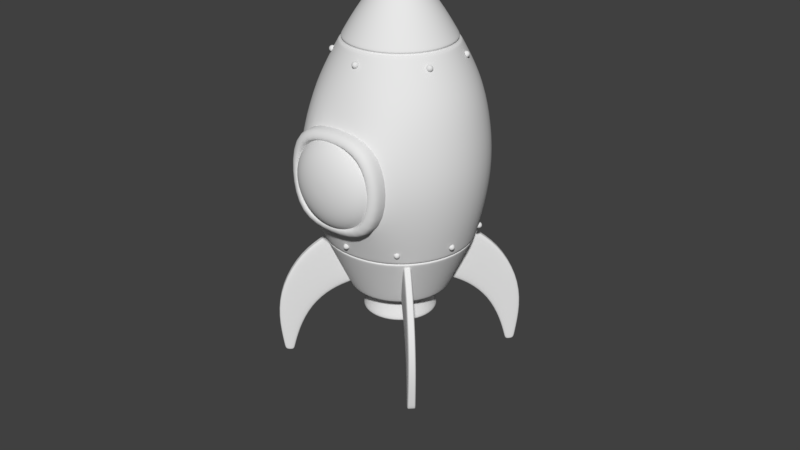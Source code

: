 # Source: rocket.blend  (saved by Blender 2.79.0; exported with 4.5.12 LTS)
import bpy
from mathutils import Matrix  # noqa: F401  (used for matrix-valued properties, if any)

bpy.ops.wm.read_factory_settings(use_empty=True)
scene = bpy.context.scene
scene.name = 'Scene'

# ---- collections
col_collection_1 = bpy.data.collections.new('Collection 1'); scene.collection.children.link(col_collection_1)
col_collection_2 = bpy.data.collections.new('Collection 2'); scene.collection.children.link(col_collection_2)
col_collection_2.hide_render = True
col_collection_2.hide_viewport = True

# ---- world
world_world = bpy.data.worlds.new('World'); scene.world = world_world
world_world.color = (0.05088, 0.05088, 0.05088)
world_world.use_sun_shadow = False
world_world.sun_shadow_jitter_overblur = 0.0
world_world.cycles.sampling_method = 'MANUAL'

# ---- meshes
me_sphere_002 = bpy.data.meshes.new('Sphere.002')
me_sphere_002.from_pydata([(4.768e-07, 0.0889, -0.1433), (4.768e-07, -0.016, -0.2482), (4.768e-07, -0.08512, -0.2768), (4.768e-07, -0.1593, -0.2866), (0.03709, 0.1175, -0.06424), (0.07165, 0.0889, -0.1241), (0.1013, 0.04336, -0.1755), (0.1241, -0.016, -0.2149), (0.1384, -0.08512, -0.2397), (0.1433, -0.1593, -0.2482), (0.06424, 0.1175, -0.03709), (0.1241, 0.0889, -0.07165), (0.1755, 0.04336, -0.1013), (0.2149, -0.016, -0.1241), (0.2397, -0.08512, -0.1384), (0.2482, -0.1593, -0.1433), (0.07418, 0.1175, -1.192e-07), (0.1433, 0.0889, -1.192e-07), (0.2026, 0.04336, -1.192e-07), (0.2482, -0.016, -1.192e-07), (0.2768, -0.08512, -1.192e-07), (0.2866, -0.1593, -1.192e-07), (0.06424, 0.1175, 0.03709), (0.1241, 0.0889, 0.07165), (0.1755, 0.04336, 0.1013), (0.2149, -0.016, 0.1241), (0.2397, -0.08512, 0.1384), (0.2482, -0.1593, 0.1433), (0.03709, 0.1175, 0.06424), (0.07165, 0.0889, 0.1241), (0.1013, 0.04336, 0.1755), (0.1241, -0.016, 0.2149), (0.1384, -0.08512, 0.2397), (0.1433, -0.1593, 0.2482), (4.768e-07, 0.1175, 0.07417), (4.768e-07, 0.0889, 0.1433), (4.768e-07, 0.04336, 0.2026), (4.768e-07, -0.016, 0.2482), (4.768e-07, -0.08512, 0.2768), (4.768e-07, -0.1593, 0.2866), (-0.03709, 0.1175, 0.06424), (-0.07165, 0.0889, 0.1241), (-0.1013, 0.04336, 0.1755), (-0.1241, -0.016, 0.2149), (-0.1384, -0.08512, 0.2397), (-0.1433, -0.1593, 0.2482), (-0.06424, 0.1175, 0.03709), (-0.1241, 0.0889, 0.07165), (-0.1755, 0.04336, 0.1013), (-0.2149, -0.016, 0.1241), (-0.2397, -0.08512, 0.1384), (-0.2482, -0.1593, 0.1433), (-0.07417, 0.1175, -1.192e-07), (-0.1433, 0.0889, -1.192e-07), (-0.2026, 0.04336, -1.192e-07), (-0.2482, -0.016, -1.192e-07), (-0.2768, -0.08512, -1.192e-07), (-0.2866, -0.1593, -1.788e-07), (-0.06424, 0.1175, -0.03709), (-0.1241, 0.0889, -0.07165), (-0.1755, 0.04336, -0.1013), (-0.2149, -0.016, -0.1241), (-0.2397, -0.08512, -0.1384), (-0.2482, -0.1593, -0.1433), (-0.03709, 0.1175, -0.06424), (-0.07165, 0.0889, -0.1241), (-0.1013, 0.04336, -0.1755), (-0.1241, -0.016, -0.2149), (-0.1384, -0.08512, -0.2397), (-0.1433, -0.1593, -0.2482), (4.768e-07, 0.1273, 0.0), (4.768e-07, 0.1175, -0.07417), (4.768e-07, 0.04336, -0.2026)], [], [(1, 72, 6, 7), (71, 70, 4), (2, 1, 7, 8), (0, 71, 4, 5), (3, 2, 8, 9), (72, 0, 5, 6), (9, 8, 14, 15), (6, 5, 11, 12), (7, 6, 12, 13), (4, 70, 10), (8, 7, 13, 14), (5, 4, 10, 11), (10, 70, 16), (14, 13, 19, 20), (11, 10, 16, 17), (15, 14, 20, 21), (12, 11, 17, 18), (13, 12, 18, 19), (19, 18, 24, 25), (16, 70, 22), (20, 19, 25, 26), (17, 16, 22, 23), (21, 20, 26, 27), (18, 17, 23, 24), (23, 22, 28, 29), (27, 26, 32, 33), (24, 23, 29, 30), (25, 24, 30, 31), (22, 70, 28), (26, 25, 31, 32), (28, 70, 34), (32, 31, 37, 38), (29, 28, 34, 35), (33, 32, 38, 39), (30, 29, 35, 36), (31, 30, 36, 37), (36, 35, 41, 42), (37, 36, 42, 43), (34, 70, 40), (38, 37, 43, 44), (35, 34, 40, 41), (39, 38, 44, 45), (41, 40, 46, 47), (45, 44, 50, 51), (42, 41, 47, 48), (43, 42, 48, 49), (40, 70, 46), (44, 43, 49, 50), (49, 48, 54, 55), (46, 70, 52), (50, 49, 55, 56), (47, 46, 52, 53), (51, 50, 56, 57), (48, 47, 53, 54), (54, 53, 59, 60), (55, 54, 60, 61), (52, 70, 58), (56, 55, 61, 62), (53, 52, 58, 59), (57, 56, 62, 63), (62, 61, 67, 68), (59, 58, 64, 65), (63, 62, 68, 69), (60, 59, 65, 66), (61, 60, 66, 67), (58, 70, 64), (67, 66, 72, 1), (64, 70, 71), (68, 67, 1, 2), (65, 64, 71, 0), (69, 68, 2, 3), (66, 65, 0, 72)])
me_sphere_002.polygons.foreach_set('use_smooth', [True] * 72)
me_sphere_002.use_remesh_preserve_volume = False
me_sphere_002.use_remesh_preserve_attributes = False
me_sphere_002.use_mirror_vertex_groups = False
me_sphere_002.update()
me_sphere_001 = bpy.data.meshes.new('Sphere.001')
me_sphere_001.from_pydata([(4.768e-07, 0.0889, -0.1433), (4.768e-07, -0.016, -0.2482), (4.768e-07, -0.08512, -0.2768), (4.768e-07, -0.1593, -0.2866), (0.03709, 0.1175, -0.06424), (0.07165, 0.0889, -0.1241), (0.1013, 0.04336, -0.1755), (0.1241, -0.016, -0.2149), (0.1384, -0.08512, -0.2397), (0.1433, -0.1593, -0.2482), (0.06424, 0.1175, -0.03709), (0.1241, 0.0889, -0.07165), (0.1755, 0.04336, -0.1013), (0.2149, -0.016, -0.1241), (0.2397, -0.08512, -0.1384), (0.2482, -0.1593, -0.1433), (0.07418, 0.1175, -1.192e-07), (0.1433, 0.0889, -1.192e-07), (0.2026, 0.04336, -1.192e-07), (0.2482, -0.016, -1.192e-07), (0.2768, -0.08512, -1.192e-07), (0.2866, -0.1593, -1.192e-07), (0.06424, 0.1175, 0.03709), (0.1241, 0.0889, 0.07165), (0.1755, 0.04336, 0.1013), (0.2149, -0.016, 0.1241), (0.2397, -0.08512, 0.1384), (0.2482, -0.1593, 0.1433), (0.03709, 0.1175, 0.06424), (0.07165, 0.0889, 0.1241), (0.1013, 0.04336, 0.1755), (0.1241, -0.016, 0.2149), (0.1384, -0.08512, 0.2397), (0.1433, -0.1593, 0.2482), (4.768e-07, 0.1175, 0.07417), (4.768e-07, 0.0889, 0.1433), (4.768e-07, 0.04336, 0.2026), (4.768e-07, -0.016, 0.2482), (4.768e-07, -0.08512, 0.2768), (4.768e-07, -0.1593, 0.2866), (-0.03709, 0.1175, 0.06424), (-0.07165, 0.0889, 0.1241), (-0.1013, 0.04336, 0.1755), (-0.1241, -0.016, 0.2149), (-0.1384, -0.08512, 0.2397), (-0.1433, -0.1593, 0.2482), (-0.06424, 0.1175, 0.03709), (-0.1241, 0.0889, 0.07165), (-0.1755, 0.04336, 0.1013), (-0.2149, -0.016, 0.1241), (-0.2397, -0.08512, 0.1384), (-0.2482, -0.1593, 0.1433), (-0.07417, 0.1175, -1.192e-07), (-0.1433, 0.0889, -1.192e-07), (-0.2026, 0.04336, -1.192e-07), (-0.2482, -0.016, -1.192e-07), (-0.2768, -0.08512, -1.192e-07), (-0.2866, -0.1593, -1.788e-07), (-0.06424, 0.1175, -0.03709), (-0.1241, 0.0889, -0.07165), (-0.1755, 0.04336, -0.1013), (-0.2149, -0.016, -0.1241), (-0.2397, -0.08512, -0.1384), (-0.2482, -0.1593, -0.1433), (-0.03709, 0.1175, -0.06424), (-0.07165, 0.0889, -0.1241), (-0.1013, 0.04336, -0.1755), (-0.1241, -0.016, -0.2149), (-0.1384, -0.08512, -0.2397), (-0.1433, -0.1593, -0.2482), (4.768e-07, 0.1273, 0.0), (4.768e-07, 0.1175, -0.07417), (4.768e-07, 0.04336, -0.2026)], [], [(1, 72, 6, 7), (71, 70, 4), (2, 1, 7, 8), (0, 71, 4, 5), (3, 2, 8, 9), (72, 0, 5, 6), (9, 8, 14, 15), (6, 5, 11, 12), (7, 6, 12, 13), (4, 70, 10), (8, 7, 13, 14), (5, 4, 10, 11), (10, 70, 16), (14, 13, 19, 20), (11, 10, 16, 17), (15, 14, 20, 21), (12, 11, 17, 18), (13, 12, 18, 19), (19, 18, 24, 25), (16, 70, 22), (20, 19, 25, 26), (17, 16, 22, 23), (21, 20, 26, 27), (18, 17, 23, 24), (23, 22, 28, 29), (27, 26, 32, 33), (24, 23, 29, 30), (25, 24, 30, 31), (22, 70, 28), (26, 25, 31, 32), (28, 70, 34), (32, 31, 37, 38), (29, 28, 34, 35), (33, 32, 38, 39), (30, 29, 35, 36), (31, 30, 36, 37), (36, 35, 41, 42), (37, 36, 42, 43), (34, 70, 40), (38, 37, 43, 44), (35, 34, 40, 41), (39, 38, 44, 45), (41, 40, 46, 47), (45, 44, 50, 51), (42, 41, 47, 48), (43, 42, 48, 49), (40, 70, 46), (44, 43, 49, 50), (49, 48, 54, 55), (46, 70, 52), (50, 49, 55, 56), (47, 46, 52, 53), (51, 50, 56, 57), (48, 47, 53, 54), (54, 53, 59, 60), (55, 54, 60, 61), (52, 70, 58), (56, 55, 61, 62), (53, 52, 58, 59), (57, 56, 62, 63), (62, 61, 67, 68), (59, 58, 64, 65), (63, 62, 68, 69), (60, 59, 65, 66), (61, 60, 66, 67), (58, 70, 64), (67, 66, 72, 1), (64, 70, 71), (68, 67, 1, 2), (65, 64, 71, 0), (69, 68, 2, 3), (66, 65, 0, 72)])
me_sphere_001.polygons.foreach_set('use_smooth', [True] * 72)
me_sphere_001.use_remesh_preserve_volume = False
me_sphere_001.use_remesh_preserve_attributes = False
me_sphere_001.use_mirror_vertex_groups = False
me_sphere_001.update()
me_plane_001 = bpy.data.meshes.new('Plane.001')
me_plane_001.from_pydata([(0.8209, 0.07191, -2.308), (1.907, 0.07191, -3.67), (1.21, 0.07191, -1.392), (2.055, 0.07191, -3.665), (1.195, 0.07191, -2.453), (1.564, 0.07191, -2.773), (1.794, 0.07191, -3.237), (2.158, 0.07191, -2.967), (2.064, 0.07191, -2.345), (1.704, 0.07191, -1.737), (1.21, -0.07098, -1.392), (0.8209, -0.07098, -2.308), (1.794, -0.07098, -3.237), (1.907, -0.07098, -3.67), (2.055, -0.07098, -3.665), (1.704, -0.07098, -1.737), (1.195, -0.07098, -2.453), (1.564, -0.07098, -2.773), (2.158, -0.07098, -2.967), (2.064, -0.07098, -2.345), (1.247, 0.07191, -1.417), (0.8487, 0.07191, -2.319), (1.247, -0.07098, -1.417), (0.8487, -0.07098, -2.319), (1.897, 0.07191, -3.634), (2.064, 0.07191, -3.582), (1.897, -0.07098, -3.634), (2.064, -0.07098, -3.582), (2.158, 0.0404, -2.967), (2.158, -0.03947, -2.967), (2.055, -0.03947, -3.665), (2.055, 0.0404, -3.665), (1.195, 0.0404, -2.453), (1.195, -0.03947, -2.453), (0.8209, -0.03947, -2.308), (0.8209, 0.0404, -2.308), (1.907, 0.0404, -3.67), (1.907, -0.03947, -3.67), (1.794, -0.03947, -3.237), (1.794, 0.0404, -3.237), (2.064, 0.0404, -2.345), (2.064, -0.03947, -2.345), (1.564, 0.0404, -2.773), (1.564, -0.03947, -2.773), (1.704, 0.0404, -1.737), (1.704, -0.03947, -1.737), (1.21, 0.0404, -1.392), (1.21, -0.03947, -1.392), (1.247, 0.0404, -1.417), (1.247, -0.03947, -1.417), (0.8487, 0.0404, -2.319), (0.8487, -0.03947, -2.319), (1.897, 0.0404, -3.634), (1.897, -0.03947, -3.634), (2.064, 0.0404, -3.582), (2.064, -0.03947, -3.582)], [], [(24, 25, 3, 1), (21, 20, 9, 4), (4, 9, 8, 5), (5, 8, 7, 6), (26, 13, 14, 27), (23, 16, 15, 22), (16, 17, 19, 15), (17, 12, 18, 19), (55, 29, 18, 27), (51, 33, 16, 23), (53, 37, 13, 26), (29, 41, 19, 18), (33, 43, 17, 16), (37, 30, 14, 13), (41, 45, 15, 19), (43, 38, 12, 17), (49, 47, 10, 22), (47, 34, 11, 10), (45, 49, 22, 15), (34, 51, 23, 11), (11, 23, 22, 10), (0, 2, 20, 21), (38, 53, 26, 12), (30, 55, 27, 14), (12, 26, 27, 18), (6, 7, 25, 24), (3, 25, 54, 31), (31, 54, 55, 30), (6, 24, 52, 39), (39, 52, 53, 38), (0, 21, 50, 35), (35, 50, 51, 34), (9, 20, 48, 44), (44, 48, 49, 45), (2, 0, 35, 46), (46, 35, 34, 47), (20, 2, 46, 48), (48, 46, 47, 49), (5, 6, 39, 42), (42, 39, 38, 43), (8, 9, 44, 40), (40, 44, 45, 41), (1, 3, 31, 36), (36, 31, 30, 37), (4, 5, 42, 32), (32, 42, 43, 33), (7, 8, 40, 28), (28, 40, 41, 29), (24, 1, 36, 52), (52, 36, 37, 53), (21, 4, 32, 50), (50, 32, 33, 51), (25, 7, 28, 54), (54, 28, 29, 55)])
me_plane_001.polygons.foreach_set('use_smooth', [True] * 54)
me_plane_001.use_remesh_preserve_volume = False
me_plane_001.use_remesh_preserve_attributes = False
me_plane_001.use_mirror_vertex_groups = False
me_plane_001.update()
me_plane = bpy.data.meshes.new('Plane')
me_plane.from_pydata([(0.8209, 0.07191, -2.308), (1.907, 0.07191, -3.67), (1.21, 0.07191, -1.392), (2.055, 0.07191, -3.665), (1.195, 0.07191, -2.453), (1.564, 0.07191, -2.773), (1.794, 0.07191, -3.237), (2.158, 0.07191, -2.967), (2.064, 0.07191, -2.345), (1.704, 0.07191, -1.737), (1.21, -0.07098, -1.392), (0.8209, -0.07098, -2.308), (1.794, -0.07098, -3.237), (1.907, -0.07098, -3.67), (2.055, -0.07098, -3.665), (1.704, -0.07098, -1.737), (1.195, -0.07098, -2.453), (1.564, -0.07098, -2.773), (2.158, -0.07098, -2.967), (2.064, -0.07098, -2.345), (1.247, 0.07191, -1.417), (0.8487, 0.07191, -2.319), (1.247, -0.07098, -1.417), (0.8487, -0.07098, -2.319), (1.897, 0.07191, -3.634), (2.064, 0.07191, -3.582), (1.897, -0.07098, -3.634), (2.064, -0.07098, -3.582), (2.158, 0.0404, -2.967), (2.158, -0.03947, -2.967), (2.055, -0.03947, -3.665), (2.055, 0.0404, -3.665), (1.195, 0.0404, -2.453), (1.195, -0.03947, -2.453), (0.8209, -0.03947, -2.308), (0.8209, 0.0404, -2.308), (1.907, 0.0404, -3.67), (1.907, -0.03947, -3.67), (1.794, -0.03947, -3.237), (1.794, 0.0404, -3.237), (2.064, 0.0404, -2.345), (2.064, -0.03947, -2.345), (1.564, 0.0404, -2.773), (1.564, -0.03947, -2.773), (1.704, 0.0404, -1.737), (1.704, -0.03947, -1.737), (1.21, 0.0404, -1.392), (1.21, -0.03947, -1.392), (1.247, 0.0404, -1.417), (1.247, -0.03947, -1.417), (0.8487, 0.0404, -2.319), (0.8487, -0.03947, -2.319), (1.897, 0.0404, -3.634), (1.897, -0.03947, -3.634), (2.064, 0.0404, -3.582), (2.064, -0.03947, -3.582)], [], [(24, 25, 3, 1), (21, 20, 9, 4), (4, 9, 8, 5), (5, 8, 7, 6), (26, 13, 14, 27), (23, 16, 15, 22), (16, 17, 19, 15), (17, 12, 18, 19), (55, 29, 18, 27), (51, 33, 16, 23), (53, 37, 13, 26), (29, 41, 19, 18), (33, 43, 17, 16), (37, 30, 14, 13), (41, 45, 15, 19), (43, 38, 12, 17), (49, 47, 10, 22), (47, 34, 11, 10), (45, 49, 22, 15), (34, 51, 23, 11), (11, 23, 22, 10), (0, 2, 20, 21), (38, 53, 26, 12), (30, 55, 27, 14), (12, 26, 27, 18), (6, 7, 25, 24), (3, 25, 54, 31), (31, 54, 55, 30), (6, 24, 52, 39), (39, 52, 53, 38), (0, 21, 50, 35), (35, 50, 51, 34), (9, 20, 48, 44), (44, 48, 49, 45), (2, 0, 35, 46), (46, 35, 34, 47), (20, 2, 46, 48), (48, 46, 47, 49), (5, 6, 39, 42), (42, 39, 38, 43), (8, 9, 44, 40), (40, 44, 45, 41), (1, 3, 31, 36), (36, 31, 30, 37), (4, 5, 42, 32), (32, 42, 43, 33), (7, 8, 40, 28), (28, 40, 41, 29), (24, 1, 36, 52), (52, 36, 37, 53), (21, 4, 32, 50), (50, 32, 33, 51), (25, 7, 28, 54), (54, 28, 29, 55)])
me_plane.polygons.foreach_set('use_smooth', [True] * 54)
me_plane.use_remesh_preserve_volume = False
me_plane.use_remesh_preserve_attributes = False
me_plane.use_mirror_vertex_groups = False
me_plane.update()
me_sphere = bpy.data.meshes.new('Sphere')
me_sphere.from_pydata([(1.036e-08, -0.9411, 0.4029), (1.036e-08, -0.8051, 0.6978), (1.036e-08, -0.7156, 0.7783), (1.036e-08, -0.6194, 0.8057), (0.1043, -0.9782, 0.1806), (0.2014, -0.9411, 0.3489), (0.2849, -0.8821, 0.4934), (0.3489, -0.8051, 0.6043), (0.3891, -0.7156, 0.674), (0.4029, -0.6194, 0.6978), (0.1806, -0.9782, 0.1043), (0.3489, -0.9411, 0.2014), (0.4934, -0.8821, 0.2849), (0.6043, -0.8051, 0.3489), (0.674, -0.7156, 0.3891), (0.6978, -0.6194, 0.4029), (0.2085, -0.9782, 6.545e-07), (0.4029, -0.9411, 6.065e-07), (0.5697, -0.8821, 6.545e-07), (0.6978, -0.8051, 6.305e-07), (0.7783, -0.7156, 6.545e-07), (0.8057, -0.6194, 6.585e-07), (0.1806, -0.9782, -0.1043), (0.3489, -0.9411, -0.2014), (0.4934, -0.8821, -0.2849), (0.6043, -0.8051, -0.3489), (0.674, -0.7156, -0.3891), (0.6978, -0.6194, -0.4029), (0.1043, -0.9782, -0.1806), (0.2014, -0.9411, -0.3489), (0.2849, -0.8821, -0.4934), (0.3489, -0.8051, -0.6043), (0.3891, -0.7156, -0.674), (0.4029, -0.6194, -0.6978), (1.556e-08, -0.9782, -0.2085), (-1.446e-08, -0.9411, -0.4029), (-5.047e-08, -0.8821, -0.5697), (-2.449e-09, -0.8051, -0.6978), (-2.646e-08, -0.7156, -0.7783), (-5.047e-08, -0.6194, -0.8057), (-0.1043, -0.9782, -0.1806), (-0.2014, -0.9411, -0.3489), (-0.2849, -0.8821, -0.4934), (-0.3489, -0.8051, -0.6043), (-0.3891, -0.7156, -0.674), (-0.4029, -0.6194, -0.6978), (-0.1806, -0.9782, -0.1043), (-0.3489, -0.9411, -0.2014), (-0.4934, -0.8821, -0.2849), (-0.6043, -0.8051, -0.3489), (-0.674, -0.7156, -0.3891), (-0.6978, -0.6194, -0.4029), (-0.2085, -0.9782, 6.545e-07), (-0.4029, -0.9411, 7.026e-07), (-0.5697, -0.8821, 7.986e-07), (-0.6978, -0.8051, 6.785e-07), (-0.7783, -0.7156, 7.506e-07), (-0.8057, -0.6194, 8.025e-07), (-0.1806, -0.9782, 0.1043), (-0.3489, -0.9411, 0.2014), (-0.4934, -0.8821, 0.2849), (-0.6043, -0.8051, 0.3489), (-0.674, -0.7156, 0.3891), (-0.6978, -0.6194, 0.4029), (-0.1043, -0.9782, 0.1806), (-0.2014, -0.9411, 0.3489), (-0.2849, -0.8821, 0.4934), (-0.3489, -0.8051, 0.6043), (-0.3891, -0.7156, 0.674), (-0.4029, -0.6194, 0.6978), (1.036e-08, -0.9909, 3.184e-07), (3.957e-08, -0.9782, 0.2085), (1.176e-07, -0.8821, 0.5697)], [], [(1, 72, 6, 7), (71, 70, 4), (2, 1, 7, 8), (0, 71, 4, 5), (3, 2, 8, 9), (72, 0, 5, 6), (5, 4, 10, 11), (9, 8, 14, 15), (6, 5, 11, 12), (7, 6, 12, 13), (4, 70, 10), (8, 7, 13, 14), (10, 70, 16), (14, 13, 19, 20), (11, 10, 16, 17), (15, 14, 20, 21), (12, 11, 17, 18), (13, 12, 18, 19), (18, 17, 23, 24), (19, 18, 24, 25), (16, 70, 22), (20, 19, 25, 26), (17, 16, 22, 23), (21, 20, 26, 27), (23, 22, 28, 29), (27, 26, 32, 33), (24, 23, 29, 30), (25, 24, 30, 31), (22, 70, 28), (26, 25, 31, 32), (31, 30, 36, 37), (28, 70, 34), (32, 31, 37, 38), (29, 28, 34, 35), (33, 32, 38, 39), (30, 29, 35, 36), (36, 35, 41, 42), (37, 36, 42, 43), (34, 70, 40), (38, 37, 43, 44), (35, 34, 40, 41), (39, 38, 44, 45), (44, 43, 49, 50), (41, 40, 46, 47), (45, 44, 50, 51), (42, 41, 47, 48), (43, 42, 48, 49), (40, 70, 46), (49, 48, 54, 55), (46, 70, 52), (50, 49, 55, 56), (47, 46, 52, 53), (51, 50, 56, 57), (48, 47, 53, 54), (57, 56, 62, 63), (54, 53, 59, 60), (55, 54, 60, 61), (52, 70, 58), (56, 55, 61, 62), (53, 52, 58, 59), (62, 61, 67, 68), (59, 58, 64, 65), (63, 62, 68, 69), (60, 59, 65, 66), (61, 60, 66, 67), (58, 70, 64), (67, 66, 72, 1), (64, 70, 71), (68, 67, 1, 2), (65, 64, 71, 0), (69, 68, 2, 3), (66, 65, 0, 72)])
me_sphere.polygons.foreach_set('use_smooth', [True] * 72)
me_sphere.use_remesh_preserve_volume = False
me_sphere.use_remesh_preserve_attributes = False
me_sphere.use_mirror_vertex_groups = False
me_sphere.update()
me_cylinder_001 = bpy.data.meshes.new('Cylinder.001')
me_cylinder_001.from_pydata([(0.7349, -1.475, 0.7954), (0.9516, -1.43, 0.0), (0.7349, -1.475, -0.7954), (-0.01849, -1.464, 0.9138), (-0.01849, -1.464, -0.9138), (-0.7719, -1.475, 0.7954), (-0.9886, -1.43, 0.0), (-0.7719, -1.475, -0.7954), (0.5799, -1.542, -0.6318), (-0.01849, -1.534, -0.7259), (-0.6169, -1.542, -0.6318), (0.5799, -1.542, 0.6318), (0.7521, -1.507, 0.0), (-0.7891, -1.507, 0.0), (-0.01849, -1.534, 0.7259), (-0.6169, -1.542, 0.6318), (0.7349, -1.657, 0.7954), (0.9516, -1.613, 0.0), (0.7349, -1.657, -0.7954), (-0.7719, -1.657, 0.7954), (-0.9886, -1.613, 0.0), (-0.7719, -1.657, -0.7954), (-0.01849, -1.646, -0.9138), (-0.01849, -1.646, 0.9138), (-0.01849, -1.716, -0.7259), (-0.6169, -1.725, -0.6318), (0.7521, -1.69, 0.0), (-0.7891, -1.69, 0.0), (0.5799, -1.725, -0.6318), (0.5799, -1.725, 0.6318), (-0.01849, -1.716, 0.7259), (-0.6169, -1.725, 0.6318), (0.7349, -1.311, 0.7954), (0.9516, -1.266, 4.504e-10), (0.7349, -1.311, -0.7954), (-0.7719, -1.311, 0.7954), (-0.9886, -1.266, 4.504e-10), (-0.7719, -1.311, -0.7954), (-0.01849, -1.3, -0.9138), (-0.01849, -1.3, 0.9138), (-0.01849, -1.369, -0.5557), (-0.4766, -1.376, -0.4837), (0.5715, -1.349, 2.092e-09), (-0.6084, -1.349, 2.092e-09), (0.4396, -1.376, -0.4837), (0.4396, -1.376, 0.4837), (-0.01849, -1.369, 0.5557), (-0.4766, -1.376, 0.4837)], [], [(8, 12, 42, 44), (6, 5, 35, 36), (15, 13, 43, 47), (1, 2, 34, 33), (9, 8, 44, 40), (0, 1, 33, 32), (10, 9, 40, 41), (3, 0, 32, 39), (19, 20, 27, 31), (18, 17, 26, 28), (23, 19, 31, 30), (16, 23, 30, 29), (20, 21, 25, 27), (17, 16, 29, 26), (21, 22, 24, 25), (22, 18, 28, 24), (0, 3, 23, 16), (9, 10, 25, 24), (1, 0, 16, 17), (8, 9, 24, 28), (2, 1, 17, 18), (13, 15, 31, 27), (5, 6, 20, 19), (12, 8, 28, 26), (6, 7, 21, 20), (15, 14, 30, 31), (7, 4, 22, 21), (14, 11, 29, 30), (3, 5, 19, 23), (10, 13, 27, 25), (4, 2, 18, 22), (11, 12, 26, 29), (35, 47, 43, 36), (34, 44, 42, 33), (39, 46, 47, 35), (32, 45, 46, 39), (36, 43, 41, 37), (33, 42, 45, 32), (37, 41, 40, 38), (38, 40, 44, 34), (7, 6, 36, 37), (14, 15, 47, 46), (4, 7, 37, 38), (11, 14, 46, 45), (5, 3, 39, 35), (13, 10, 41, 43), (2, 4, 38, 34), (12, 11, 45, 42)])
me_cylinder_001.polygons.foreach_set('use_smooth', [True] * 48)
me_cylinder_001.use_remesh_preserve_volume = False
me_cylinder_001.use_remesh_preserve_attributes = False
me_cylinder_001.use_mirror_vertex_groups = False
me_cylinder_001.update()
me_cylinder = bpy.data.meshes.new('Cylinder')
me_cylinder.from_pydata([(1.123e-08, 1.354, 1.356), (0.6793, 1.172, 1.356), (1.177, 0.6742, 1.356), (1.359, -0.005066, 1.356), (1.177, -0.6844, 1.356), (0.6793, -1.182, 1.356), (2.106e-07, -1.33, 1.356), (-0.6793, -1.182, 1.356), (-1.177, -0.6844, 1.356), (-1.359, -0.005067, 1.356), (-1.177, 0.6742, 1.356), (-0.6793, 1.172, 1.356), (1.787e-08, 1.506, -0.7632), (2.178e-08, 1.596, 0.0), (1.787e-08, 1.506, 0.7632), (0.7632, 1.302, 0.7632), (0.8126, 1.378, 0.0), (0.7632, 1.302, -0.7632), (1.322, 0.7429, 0.7632), (1.407, 0.7833, 0.0), (1.322, 0.7429, -0.7632), (1.526, -0.02033, 0.7632), (1.625, -0.0293, 0.0), (1.526, -0.02033, -0.7632), (1.322, -0.7836, 0.7632), (1.407, -0.8419, 0.0), (1.322, -0.7836, -0.7632), (0.7349, -1.475, 0.7954), (0.9516, -1.43, 0.0), (0.7349, -1.475, -0.7954), (-0.01849, -1.464, 0.9138), (-0.01849, -1.464, -0.9138), (-0.7719, -1.475, 0.7954), (-0.9886, -1.43, 0.0), (-0.7719, -1.475, -0.7954), (-1.322, -0.7836, 0.7632), (-1.407, -0.8419, 0.0), (-1.322, -0.7836, -0.7632), (-1.526, -0.02033, 0.7632), (-1.625, -0.0293, 0.0), (-1.526, -0.02033, -0.7632), (-1.322, 0.7429, 0.7632), (-1.407, 0.7833, 0.0), (-1.322, 0.7429, -0.7632), (-0.7632, 1.302, 0.7632), (-0.8126, 1.378, 0.0), (-0.7632, 1.302, -0.7632), (1.941e-09, 0.9499, 1.993), (0.475, 0.8227, 1.993), (0.8227, 0.475, 1.993), (0.9499, -5.661e-08, 1.993), (0.8227, -0.475, 1.993), (0.475, -0.8227, 1.993), (1.454e-07, -0.9499, 1.993), (-0.475, -0.8227, 1.993), (-0.8227, -0.475, 1.993), (-0.9499, -4.567e-07, 1.993), (-0.8227, 0.475, 1.993), (-0.475, 0.8227, 1.993), (-6.119e-09, 0.8982, -2.363), (0.4491, 0.7779, -2.363), (0.7779, 0.4491, -2.363), (0.8982, -6.267e-08, -2.363), (0.7779, -0.4491, -2.363), (0.4491, -0.7779, -2.363), (1.295e-07, -0.8982, -2.363), (-0.4491, -0.7779, -2.363), (-0.7779, -0.4491, -2.363), (-0.8982, -4.41e-07, -2.363), (-0.7779, 0.4491, -2.363), (-0.4491, 0.7779, -2.363), (-1.566e-08, 0.4941, -2.363), (0.2471, 0.4279, -2.363), (0.4279, 0.2471, -2.363), (0.4941, -1.194e-07, -2.363), (0.4279, -0.2471, -2.363), (0.2471, -0.4279, -2.363), (5.895e-08, -0.4941, -2.363), (-0.2471, -0.4279, -2.363), (-0.4279, -0.2471, -2.363), (-0.4941, -3.275e-07, -2.363), (-0.4279, 0.2471, -2.363), (-0.2471, 0.4279, -2.363), (-2.331e-09, 0.6877, -2.873), (0.3439, 0.5956, -2.873), (0.5956, 0.3439, -2.873), (0.6877, -9.611e-08, -2.873), (0.5956, -0.3439, -2.873), (0.3439, -0.5956, -2.873), (1.015e-07, -0.6877, -2.873), (-0.3439, -0.5956, -2.873), (-0.5956, -0.3439, -2.873), (-0.6877, -3.858e-07, -2.873), (-0.5956, 0.3439, -2.873), (-0.3439, 0.5956, -2.873), (-1.377e-08, 0.4773, -2.873), (0.2387, 0.4134, -2.873), (0.4134, 0.2387, -2.873), (0.4773, -1.275e-07, -2.873), (0.4134, -0.2387, -2.873), (0.2387, -0.4134, -2.873), (5.83e-08, -0.4773, -2.873), (-0.2387, -0.4134, -2.873), (-0.4134, -0.2387, -2.873), (-0.4773, -3.285e-07, -2.873), (-0.4134, 0.2387, -2.873), (-0.2387, 0.4134, -2.873), (-1.778e-08, 0.3579, -2.488), (0.1789, 0.3099, -2.488), (0.3099, 0.1789, -2.488), (0.3579, -1.472e-07, -2.488), (0.3099, -0.1789, -2.488), (0.1789, -0.3099, -2.488), (3.625e-08, -0.3579, -2.488), (-0.1789, -0.3099, -2.488), (-0.3099, -0.1789, -2.488), (-0.3579, -2.979e-07, -2.488), (-0.3099, 0.1789, -2.488), (-0.1789, 0.3099, -2.488), (-2.856e-08, -2.036e-07, -2.488), (-0.5732, 0.331, 2.548), (-0.6619, -3.679e-07, 2.548), (-0.5732, -0.331, 2.548), (-0.331, -0.5732, 2.548), (8.617e-08, -0.6619, 2.548), (0.331, -0.5732, 2.548), (0.5732, -0.331, 2.548), (0.6619, -8.913e-08, 2.548), (0.5732, 0.331, 2.548), (0.331, 0.5732, 2.548), (-1.378e-08, 0.6619, 2.548), (-0.331, 0.5732, 2.548), (-0.1297, 0.0749, 3.139), (-0.1498, -1.987e-07, 3.139), (-0.1297, -0.0749, 3.139), (-0.0749, -0.1297, 3.139), (-2.628e-08, -0.1498, 3.139), (0.0749, -0.1297, 3.139), (0.1297, -0.0749, 3.139), (0.1498, -1.356e-07, 3.139), (0.1297, 0.0749, 3.139), (0.0749, 0.1297, 3.139), (-4.89e-08, 0.1498, 3.139), (-0.0749, 0.1297, 3.139), (-5.836e-08, -1.565e-07, 3.333), (0.5817, -1.554, 0.6337), (0.7544, -1.519, 3.376e-10), (0.5817, -1.554, -0.6337), (-0.01849, -1.545, 0.728), (-0.01849, -1.545, -0.728), (-0.6187, -1.554, 0.6337), (-0.7914, -1.519, 3.376e-10), (-0.6187, -1.554, -0.6337), (0.5558, -1.116, 0.6063), (0.721, -1.082, 0.0), (0.5558, -1.116, -0.6063), (-0.01849, -1.107, 0.6965), (-0.01849, -1.107, -0.6965), (-0.5928, -1.116, 0.6063), (-0.758, -1.082, 0.0), (-0.5928, -1.116, -0.6063), (0.5799, -1.542, -0.6318), (-0.01849, -1.534, -0.7259), (-0.6169, -1.542, -0.6318), (0.5799, -1.542, 0.6318), (0.7521, -1.507, 0.0), (-0.7891, -1.507, 0.0), (-0.01849, -1.534, 0.7259), (-0.6169, -1.542, 0.6318), (-0.01849, -1.507, 0.728), (0.5817, -1.515, 0.6337), (-0.6187, -1.515, 0.6337), (-0.6187, -1.515, -0.6337), (-0.7914, -1.48, 3.376e-10), (0.7544, -1.48, 3.376e-10), (0.5817, -1.515, -0.6337), (-0.01849, -1.507, -0.728), (-5.341e-09, 0.9187, -2.319), (-0.4594, 0.7956, -2.319), (0.4594, 0.7956, -2.319), (0.9189, -0.0001813, -2.319), (0.7958, 0.4593, -2.319), (-0.7958, 0.4593, -2.319), (-0.9189, -0.0001817, -2.319), (-0.7958, -0.4596, -2.319), (-0.4594, -0.796, -2.319), (1.332e-07, -0.9178, -2.318), (0.4594, -0.796, -2.319), (0.7958, -0.4596, -2.319), (-0.8261, -4.208e-07, -2.363), (-0.7154, -0.413, -2.363), (1.169e-07, -0.8261, -2.363), (0.413, -0.7154, -2.363), (0.8261, -7.28e-08, -2.363), (0.7154, 0.413, -2.363), (-0.7154, 0.413, -2.363), (-0.413, -0.7154, -2.363), (0.7154, -0.413, -2.363), (-0.413, 0.7154, -2.363), (0.413, 0.7154, -2.363), (-7.821e-09, 0.8261, -2.363), (0.5721, 0.3303, -2.802), (0.3303, 0.5721, -2.802), (-0.6606, -3.776e-07, -2.802), (-0.5721, -0.3303, -2.802), (9.555e-08, -0.6606, -2.802), (0.3303, -0.5721, -2.802), (0.6606, -9.937e-08, -2.802), (-0.5721, 0.3303, -2.802), (-0.3303, -0.5721, -2.802), (0.5721, -0.3303, -2.802), (-0.3303, 0.5721, -2.802), (-4.197e-09, 0.6606, -2.802), (0.235, -0.4071, -2.85), (0.4071, -0.235, -2.85), (-1.402e-08, 0.4701, -2.85), (-0.235, 0.4071, -2.85), (0.4071, 0.235, -2.85), (0.235, 0.4071, -2.85), (-0.4701, -3.267e-07, -2.85), (-0.4071, -0.235, -2.85), (5.696e-08, -0.4701, -2.85), (0.4701, -1.287e-07, -2.85), (-0.4071, 0.235, -2.85), (-0.235, -0.4071, -2.85), (0.187, -0.3238, -2.54), (-1.725e-08, 0.3739, -2.54), (0.3238, 0.187, -2.54), (-0.3739, -3.02e-07, -2.54), (3.921e-08, -0.3739, -2.54), (0.3739, -1.445e-07, -2.54), (-0.3238, 0.187, -2.54), (-0.187, -0.3238, -2.54), (0.3238, -0.187, -2.54), (-0.187, 0.3238, -2.54), (0.187, 0.3238, -2.54), (-0.3238, -0.187, -2.54), (0.4927, 0.8533, 2.019), (-2.802e-09, 0.9854, 2.019), (-0.4927, 0.8533, 2.019), (0.8533, -0.4927, 2.019), (-0.4927, -0.8533, 2.019), (-0.8533, 0.4927, 2.019), (-0.9854, -4.673e-07, 2.019), (0.9854, -5.23e-08, 2.019), (0.8533, 0.4927, 2.019), (1.46e-07, -0.9854, 2.019), (0.4927, -0.8533, 2.019), (-0.8533, -0.4927, 2.019), (0.5091, -0.882, 1.963), (1.518e-07, -1.017, 1.963), (0.8818, -0.5093, 1.963), (1.018, -0.0002397, 1.963), (-0.5091, 0.8815, 1.963), (-1.624e-09, 1.018, 1.963), (0.8818, 0.5088, 1.963), (-0.8818, 0.5088, 1.963), (0.5091, 0.8815, 1.963), (-1.018, -0.0002401, 1.963), (-0.8818, -0.5093, 1.963), (-0.5091, -0.882, 1.963), (-3.346e-09, 0.9693, 2.045), (-0.9693, -4.624e-07, 2.045), (0.8395, 0.4847, 2.045), (0.4847, -0.8395, 2.045), (0.4847, 0.8395, 2.045), (-0.4847, 0.8395, 2.045), (0.8395, -0.4847, 2.045), (-0.4847, -0.8395, 2.045), (-0.8395, 0.4847, 2.045), (0.9693, -5.413e-08, 2.045), (1.43e-07, -0.9693, 2.045), (-0.8395, -0.4847, 2.045), (1.539e-07, -1.028, 1.942), (-1.17e-09, 1.03, 1.942), (0.5151, -0.8926, 1.942), (0.8922, -0.5155, 1.942), (1.03, -0.0004099, 1.942), (-0.5151, 0.8917, 1.942), (0.8922, 0.5147, 1.942), (-0.8922, 0.5147, 1.942), (0.5151, 0.8917, 1.942), (-1.03, -0.0004103, 1.942), (-0.8922, -0.5155, 1.942), (-0.5151, -0.8926, 1.942), (1.01e-08, 1.325, -1.444), (1.116e-08, 1.352, -1.369), (1.042e-08, 1.334, -1.426), (9.16e-09, 1.295, -1.408), (1.096e-08, 1.347, -1.388), (0.6784, 1.17, -1.369), (0.6646, 1.147, -1.444), (0.6757, 1.166, -1.388), (0.6493, 1.121, -1.408), (0.6688, 1.155, -1.426), (1.175, 0.6735, -1.369), (1.151, 0.6608, -1.444), (1.17, 0.6713, -1.388), (1.125, 0.6454, -1.408), (1.158, 0.665, -1.426), (1.357, -0.004907, -1.369), (1.329, -0.00378, -1.444), (1.351, -0.004418, -1.388), (1.299, -0.003846, -1.408), (1.338, -0.003855, -1.426), (1.175, -0.6833, -1.369), (1.151, -0.6684, -1.444), (1.17, -0.6802, -1.388), (1.125, -0.6531, -1.408), (1.158, -0.6727, -1.426), (0.6768, -1.188, -1.371), (0.6646, -1.155, -1.444), (0.6749, -1.179, -1.389), (0.6493, -1.128, -1.408), (0.6688, -1.162, -1.426), (-0.001493, -1.333, -1.368), (2.06e-07, -1.306, -1.444), (-0.0007465, -1.328, -1.388), (1.877e-07, -1.275, -1.408), (1.947e-07, -1.314, -1.426), (-0.679, -1.188, -1.371), (-0.6646, -1.155, -1.444), (-0.676, -1.179, -1.389), (-0.6493, -1.128, -1.408), (-0.6688, -1.162, -1.426), (-1.175, -0.6833, -1.369), (-1.151, -0.6684, -1.444), (-1.17, -0.6802, -1.388), (-1.125, -0.6531, -1.408), (-1.158, -0.6727, -1.426), (-1.357, -0.004908, -1.369), (-1.329, -0.003781, -1.444), (-1.351, -0.004419, -1.388), (-1.299, -0.003847, -1.408), (-1.338, -0.003855, -1.426), (-1.175, 0.6735, -1.369), (-1.151, 0.6608, -1.444), (-1.17, 0.6713, -1.388), (-1.125, 0.6454, -1.408), (-1.158, 0.665, -1.426), (-0.6784, 1.17, -1.369), (-0.6646, 1.147, -1.444), (-0.6757, 1.166, -1.388), (-0.6493, 1.121, -1.408), (-0.6688, 1.155, -1.426)], [], [(14, 0, 1, 15), (15, 1, 2, 18), (18, 2, 3, 21), (21, 3, 4, 24), (24, 4, 5, 27), (27, 5, 6, 30), (30, 6, 7, 32), (32, 7, 8, 35), (35, 8, 9, 38), (38, 9, 10, 41), (41, 10, 11, 44), (44, 11, 0, 14), (286, 12, 17, 290), (46, 45, 13, 12), (45, 44, 14, 13), (336, 341, 178, 182), (43, 42, 45, 46), (42, 41, 44, 45), (331, 336, 182, 183), (40, 39, 42, 43), (39, 38, 41, 42), (326, 331, 183, 184), (37, 36, 39, 40), (36, 35, 38, 39), (321, 326, 184, 185), (34, 33, 36, 37), (33, 32, 35, 36), (316, 321, 185, 186), (311, 316, 186, 187), (306, 311, 187, 188), (26, 25, 28, 29), (25, 24, 27, 28), (301, 306, 188, 180), (23, 22, 25, 26), (22, 21, 24, 25), (296, 301, 180, 181), (20, 19, 22, 23), (19, 18, 21, 22), (291, 296, 181, 179), (17, 16, 19, 20), (16, 15, 18, 19), (341, 285, 177, 178), (12, 13, 16, 17), (13, 14, 15, 16), (250, 249, 52, 53), (249, 251, 51, 52), (251, 252, 50, 51), (254, 253, 58, 47), (252, 255, 49, 50), (253, 256, 57, 58), (255, 257, 48, 49), (256, 258, 56, 57), (257, 254, 47, 48), (258, 259, 55, 56), (259, 260, 54, 55), (260, 250, 53, 54), (178, 177, 59, 70), (177, 179, 60, 59), (181, 180, 62, 61), (182, 178, 70, 69), (179, 181, 61, 60), (183, 182, 69, 68), (184, 183, 68, 67), (185, 184, 67, 66), (186, 185, 66, 65), (187, 186, 65, 64), (188, 187, 64, 63), (180, 188, 63, 62), (190, 189, 80, 79), (192, 191, 77, 76), (194, 193, 74, 73), (189, 195, 81, 80), (191, 196, 78, 77), (193, 197, 75, 74), (195, 198, 82, 81), (200, 199, 72, 71), (196, 190, 79, 78), (197, 192, 76, 75), (198, 200, 71, 82), (199, 194, 73, 72), (202, 201, 85, 84), (204, 203, 92, 91), (206, 205, 89, 88), (201, 207, 86, 85), (203, 208, 93, 92), (205, 209, 90, 89), (207, 210, 87, 86), (208, 211, 94, 93), (212, 202, 84, 83), (209, 204, 91, 90), (210, 206, 88, 87), (211, 212, 83, 94), (94, 83, 95, 106), (84, 85, 97, 96), (91, 92, 104, 103), (88, 89, 101, 100), (85, 86, 98, 97), (92, 93, 105, 104), (89, 90, 102, 101), (86, 87, 99, 98), (93, 94, 106, 105), (83, 84, 96, 95), (90, 91, 103, 102), (87, 88, 100, 99), (233, 225, 112, 111), (234, 226, 107, 118), (235, 227, 109, 108), (236, 228, 116, 115), (225, 229, 113, 112), (227, 230, 110, 109), (228, 231, 117, 116), (229, 232, 114, 113), (230, 233, 111, 110), (231, 234, 118, 117), (226, 235, 108, 107), (232, 236, 115, 114), (111, 112, 119), (118, 107, 119), (108, 109, 119), (115, 116, 119), (112, 113, 119), (109, 110, 119), (116, 117, 119), (113, 114, 119), (110, 111, 119), (117, 118, 119), (107, 108, 119), (114, 115, 119), (271, 264, 125, 124), (270, 263, 128, 127), (269, 262, 121, 120), (268, 271, 124, 123), (267, 270, 127, 126), (266, 269, 120, 131), (265, 261, 130, 129), (272, 268, 123, 122), (264, 267, 126, 125), (261, 266, 131, 130), (263, 265, 129, 128), (262, 272, 122, 121), (127, 128, 140, 139), (130, 131, 143, 142), (124, 125, 137, 136), (121, 122, 134, 133), (128, 129, 141, 140), (131, 120, 132, 143), (125, 126, 138, 137), (122, 123, 135, 134), (129, 130, 142, 141), (120, 121, 133, 132), (126, 127, 139, 138), (123, 124, 136, 135), (135, 136, 144), (132, 133, 144), (139, 140, 144), (136, 137, 144), (133, 134, 144), (140, 141, 144), (142, 143, 144), (137, 138, 144), (134, 135, 144), (141, 142, 144), (143, 132, 144), (138, 139, 144), (162, 161, 147, 149), (163, 162, 149, 152), (165, 164, 145, 146), (166, 163, 152, 151), (164, 167, 148, 145), (167, 168, 150, 148), (161, 165, 146, 147), (168, 166, 151, 150), (170, 169, 156, 153), (169, 171, 158, 156), (173, 172, 160, 159), (175, 174, 154, 155), (176, 175, 155, 157), (172, 176, 157, 160), (171, 173, 159, 158), (174, 170, 153, 154), (32, 33, 166, 168), (29, 28, 165, 161), (30, 32, 168, 167), (27, 30, 167, 164), (33, 34, 163, 166), (28, 27, 164, 165), (34, 31, 162, 163), (31, 29, 161, 162), (146, 145, 170, 174), (150, 151, 173, 171), (152, 149, 176, 172), (149, 147, 175, 176), (147, 146, 174, 175), (151, 152, 172, 173), (148, 150, 171, 169), (145, 148, 169, 170), (305, 26, 29, 310), (310, 29, 31, 315), (315, 31, 34, 320), (320, 34, 37, 325), (325, 37, 40, 330), (330, 40, 43, 335), (335, 43, 46, 340), (295, 20, 23, 300), (300, 23, 26, 305), (340, 46, 12, 286), (290, 17, 20, 295), (60, 61, 194, 199), (70, 59, 200, 198), (63, 64, 192, 197), (66, 67, 190, 196), (59, 60, 199, 200), (69, 70, 198, 195), (62, 63, 197, 193), (65, 66, 196, 191), (68, 69, 195, 189), (61, 62, 193, 194), (64, 65, 191, 192), (67, 68, 189, 190), (82, 71, 212, 211), (75, 76, 206, 210), (78, 79, 204, 209), (71, 72, 202, 212), (81, 82, 211, 208), (74, 75, 210, 207), (77, 78, 209, 205), (80, 81, 208, 203), (73, 74, 207, 201), (76, 77, 205, 206), (79, 80, 203, 204), (72, 73, 201, 202), (102, 103, 220, 224), (95, 96, 218, 215), (105, 106, 216, 223), (98, 99, 214, 222), (101, 102, 224, 221), (104, 105, 223, 219), (97, 98, 222, 217), (100, 101, 221, 213), (103, 104, 219, 220), (96, 97, 217, 218), (106, 95, 215, 216), (99, 100, 213, 214), (224, 220, 236, 232), (215, 218, 235, 226), (223, 216, 234, 231), (222, 214, 233, 230), (221, 224, 232, 229), (219, 223, 231, 228), (217, 222, 230, 227), (213, 221, 229, 225), (220, 219, 228, 236), (218, 217, 227, 235), (216, 215, 226, 234), (214, 213, 225, 233), (56, 55, 248, 243), (49, 48, 237, 245), (47, 58, 239, 238), (52, 51, 240, 247), (55, 54, 241, 248), (48, 47, 238, 237), (58, 57, 242, 239), (51, 50, 244, 240), (54, 53, 246, 241), (57, 56, 243, 242), (50, 49, 245, 244), (53, 52, 247, 246), (284, 273, 250, 260), (283, 284, 260, 259), (282, 283, 259, 258), (281, 274, 254, 257), (280, 282, 258, 256), (279, 281, 257, 255), (278, 280, 256, 253), (277, 279, 255, 252), (274, 278, 253, 254), (276, 277, 252, 251), (275, 276, 251, 249), (273, 275, 249, 250), (243, 248, 272, 262), (245, 237, 265, 263), (238, 239, 266, 261), (247, 240, 267, 264), (248, 241, 268, 272), (237, 238, 261, 265), (239, 242, 269, 266), (240, 244, 270, 267), (241, 246, 271, 268), (242, 243, 262, 269), (244, 245, 263, 270), (246, 247, 264, 271), (6, 5, 275, 273), (5, 4, 276, 275), (4, 3, 277, 276), (0, 11, 278, 274), (3, 2, 279, 277), (11, 10, 280, 278), (2, 1, 281, 279), (10, 9, 282, 280), (1, 0, 274, 281), (9, 8, 283, 282), (8, 7, 284, 283), (7, 6, 273, 284), (291, 285, 287, 294), (294, 287, 288, 293), (293, 288, 289, 292), (292, 289, 286, 290), (296, 291, 294, 299), (299, 294, 293, 298), (298, 293, 292, 297), (297, 292, 290, 295), (301, 296, 299, 304), (304, 299, 298, 303), (303, 298, 297, 302), (302, 297, 295, 300), (306, 301, 304, 309), (309, 304, 303, 308), (308, 303, 302, 307), (307, 302, 300, 305), (311, 306, 309, 314), (314, 309, 308, 313), (313, 308, 307, 312), (312, 307, 305, 310), (316, 311, 314, 319), (319, 314, 313, 318), (318, 313, 312, 317), (317, 312, 310, 315), (321, 316, 319, 324), (324, 319, 318, 323), (323, 318, 317, 322), (322, 317, 315, 320), (326, 321, 324, 329), (329, 324, 323, 328), (328, 323, 322, 327), (327, 322, 320, 325), (331, 326, 329, 334), (334, 329, 328, 333), (333, 328, 327, 332), (332, 327, 325, 330), (336, 331, 334, 339), (339, 334, 333, 338), (338, 333, 332, 337), (337, 332, 330, 335), (341, 336, 339, 344), (344, 339, 338, 343), (343, 338, 337, 342), (342, 337, 335, 340), (285, 341, 344, 287), (287, 344, 343, 288), (288, 343, 342, 289), (289, 342, 340, 286), (285, 291, 179, 177)])
me_cylinder.polygons.foreach_set('use_smooth', [True] * 352)
me_cylinder.use_remesh_preserve_volume = False
me_cylinder.use_remesh_preserve_attributes = False
me_cylinder.use_mirror_vertex_groups = False
me_cylinder.update()

# ---- curves / text
cu_beziercircle_001 = bpy.data.curves.new('BezierCircle.001', 'CURVE')
cu_beziercircle_001.dimensions = '3D'
_sp = cu_beziercircle_001.splines.new('BEZIER'); _sp.bezier_points.add(3)
_sp.bezier_points.foreach_set('co', [-1.25, 4.396e-10, 0.0, -4.396e-10, 1.235, 0.0, 1.262, 4.396e-10, 0.0, -4.396e-10, -1.262, 0.0])
_sp.bezier_points.foreach_set('handle_left', [-1.254, -0.6934, 0.0, -0.6862, 1.234, 0.0, 1.258, 0.6895, 0.0, 0.6967, -1.263, 0.0])
_sp.bezier_points.foreach_set('handle_right', [-1.246, 0.6862, 0.0, 0.6895, 1.237, 0.0, 1.266, -0.6967, 0.0, -0.6934, -1.26, 0.0])
for _p, _l, _r in zip(_sp.bezier_points, ['AUTO', 'AUTO', 'AUTO', 'AUTO'], ['AUTO', 'AUTO', 'AUTO', 'AUTO']): _p.handle_left_type = _l; _p.handle_right_type = _r
_sp.order_u = 0
_sp.order_v = 0
_sp.use_cyclic_u = True
cu_beziercircle_001.use_path = True
cu_beziercircle_001.use_path_clamp = True
cu_beziercircle_001.bevel_resolution = 0
cu_beziercircle_001.fill_mode = 'HALF'
cu_beziercircle = bpy.data.curves.new('BezierCircle', 'CURVE')
cu_beziercircle.dimensions = '3D'
_sp = cu_beziercircle.splines.new('BEZIER'); _sp.bezier_points.add(3)
_sp.bezier_points.foreach_set('co', [-1.0, 0.0, 0.0, 0.0, 1.0, 0.0, 1.0, 0.0, 0.0, 0.0, -1.0, 0.0])
_sp.bezier_points.foreach_set('handle_left', [-1.0, -0.5521, 0.0, -0.5521, 1.0, 0.0, 1.0, 0.5521, 0.0, 0.5521, -1.0, 0.0])
_sp.bezier_points.foreach_set('handle_right', [-1.0, 0.5521, 0.0, 0.5521, 1.0, 0.0, 1.0, -0.5521, 0.0, -0.5521, -1.0, 0.0])
for _p, _l, _r in zip(_sp.bezier_points, ['AUTO', 'AUTO', 'AUTO', 'AUTO'], ['AUTO', 'AUTO', 'AUTO', 'AUTO']): _p.handle_left_type = _l; _p.handle_right_type = _r
_sp.order_u = 0
_sp.order_v = 0
_sp.use_cyclic_u = True
cu_beziercircle.use_path = True
cu_beziercircle.use_path_clamp = True
cu_beziercircle.bevel_resolution = 0
cu_beziercircle.fill_mode = 'HALF'

# ---- objects
ob_sphere_002 = bpy.data.objects.new('Sphere.002', me_sphere_002)
ob_sphere_001 = bpy.data.objects.new('Sphere.001', me_sphere_001)
ob_plane_001 = bpy.data.objects.new('Plane.001', me_plane_001)
ob_plane = bpy.data.objects.new('Plane', me_plane)
ob_sphere = bpy.data.objects.new('Sphere', me_sphere)
ob_cylinder_001 = bpy.data.objects.new('Cylinder.001', me_cylinder_001)
ob_cylinder = bpy.data.objects.new('Cylinder', me_cylinder)
ob_beziercircle_001 = bpy.data.objects.new('BezierCircle.001', cu_beziercircle_001)
ob_beziercircle = bpy.data.objects.new('BezierCircle', cu_beziercircle)

# ---- transforms, parenting, visibility, modifiers, constraints
ob_sphere_002.location = (0.0, 0.0, 2.49)
ob_sphere_002.rotation_euler = (-0.3604, -0.0, 0.0)
ob_sphere_002.scale = (0.1982, 0.1982, 0.1982)
ob_sphere_002.lineart.crease_threshold = 0.0
_m = ob_sphere_002.modifiers.new('Subsurf', 'SUBSURF')
_m.uv_smooth = 'PRESERVE_CORNERS'
_m.quality = 2
_m.show_only_control_edges = False
_m = ob_sphere_002.modifiers.new('Array', 'ARRAY')
_m.count = 9
_m.constant_offset_displace = (0.0, 0.0, 0.0)
_m.relative_offset_displace = (8.9, 0.0, 0.0)
_m = ob_sphere_002.modifiers.new('Curve', 'CURVE')
_m.object = ob_beziercircle_001
ob_sphere_001.location = (0.0, 0.0, 5.5)
ob_sphere_001.rotation_euler = (0.4351, -0.0, 0.0)
ob_sphere_001.scale = (0.1982, 0.1982, 0.1982)
ob_sphere_001.lineart.crease_threshold = 0.0
_m = ob_sphere_001.modifiers.new('Subsurf', 'SUBSURF')
_m.uv_smooth = 'PRESERVE_CORNERS'
_m.quality = 2
_m.show_only_control_edges = False
_m = ob_sphere_001.modifiers.new('Array', 'ARRAY')
_m.count = 7
_m.constant_offset_displace = (0.0, 0.0, 0.0)
_m.relative_offset_displace = (8.7, 0.0, 0.0)
_m = ob_sphere_001.modifiers.new('Curve', 'CURVE')
_m.object = ob_beziercircle
ob_plane_001.location = (0.0, 0.0, 3.651)
ob_plane_001.rotation_euler = (0.0, -0.0, 2.356)
ob_plane_001.lineart.crease_threshold = 0.0
_m = ob_plane_001.modifiers.new('Subsurf', 'SUBSURF')
_m.uv_smooth = 'PRESERVE_CORNERS'
_m.quality = 2
_m.levels = 2
_m.show_only_control_edges = False
_m = ob_plane_001.modifiers.new('Mirror', 'MIRROR')
ob_plane.location = (0.0, 0.0, 3.651)
ob_plane.rotation_euler = (0.0, -0.0, 0.7854)
ob_plane.lineart.crease_threshold = 0.0
_m = ob_plane.modifiers.new('Subsurf', 'SUBSURF')
_m.uv_smooth = 'PRESERVE_CORNERS'
_m.quality = 2
_m.levels = 2
_m.show_only_control_edges = False
_m = ob_plane.modifiers.new('Mirror', 'MIRROR')
ob_sphere.location = (0.0, -0.9397, 3.694)
ob_sphere.lineart.crease_threshold = 0.0
_m = ob_sphere.modifiers.new('Subsurf', 'SUBSURF')
_m.uv_smooth = 'PRESERVE_CORNERS'
_m.quality = 2
_m.show_only_control_edges = False
ob_cylinder_001.location = (0.0, 0.0, 3.694)
ob_cylinder_001.lineart.crease_threshold = 0.0
_m = ob_cylinder_001.modifiers.new('Subsurf', 'SUBSURF')
_m.uv_smooth = 'PRESERVE_CORNERS'
_m.quality = 2
_m.levels = 2
_m.show_only_control_edges = False
ob_cylinder.location = (0.0, 0.0, 3.694)
ob_cylinder.lineart.crease_threshold = 0.0
_m = ob_cylinder.modifiers.new('Subsurf', 'SUBSURF')
_m.uv_smooth = 'PRESERVE_CORNERS'
_m.quality = 2
_m.levels = 2
_m.show_only_control_edges = False
ob_beziercircle_001.location = (0.0, 0.0, -1.213)
ob_beziercircle_001.scale = (1.098, 1.098, 1.098)
ob_beziercircle_001.lineart.crease_threshold = 0.0
ob_beziercircle.location = (0.0, 0.0, 1.797)
ob_beziercircle.scale = (1.098, 1.098, 1.098)
ob_beziercircle.lineart.crease_threshold = 0.0

# ---- collection membership
col_collection_1.objects.link(ob_sphere_002)
col_collection_1.objects.link(ob_sphere_001)
col_collection_1.objects.link(ob_plane_001)
col_collection_1.objects.link(ob_plane)
col_collection_1.objects.link(ob_sphere)
col_collection_1.objects.link(ob_cylinder_001)
col_collection_1.objects.link(ob_cylinder)
col_collection_2.objects.link(ob_beziercircle_001)
col_collection_2.objects.link(ob_beziercircle)

# ---- scene / render settings (as saved in the file)
scene.frame_start = 1; scene.frame_end = 250; scene.frame_set(1)
scene.render.engine = 'BLENDER_EEVEE_NEXT'
scene.render.resolution_percentage = 50
scene.render.dither_intensity = 0.0
scene.cycles.use_denoising = False
scene.cycles.samples = 128
scene.cycles.sampling_pattern = 'TABULATED_SOBOL'
scene.cycles.use_adaptive_sampling = False
scene.cycles.use_light_tree = False
scene.cycles.blur_glossy = 0.0
scene.cycles.sample_clamp_indirect = 0.0
scene.view_settings.view_transform = 'Standard'
bpy.context.view_layer.update()

# ---- added for rendering (the .blend has no active camera and no usable light): camera, sun
cam_auto = bpy.data.cameras.new('AutoCamera')
cam_auto.lens = 50.0
cam_auto.sensor_width = 36.0
cam_auto.clip_end = 1000.0
ob_auto_camera = bpy.data.objects.new('AutoCamera', cam_auto)
scene.collection.objects.link(ob_auto_camera)
ob_auto_camera.location = (10.8003, -12.9669, 10.9931)
ob_auto_camera.rotation_euler = (1.09748, -7.21219e-08, 0.694738)
scene.camera = ob_auto_camera
light_auto_sun = bpy.data.lights.new('AutoSun', 'SUN')
light_auto_sun.energy = 3.0
light_auto_sun.angle = 0.0523599
ob_auto_sun = bpy.data.objects.new('AutoSun', light_auto_sun)
scene.collection.objects.link(ob_auto_sun)
ob_auto_sun.rotation_euler = (0.872665, 0.174533, 0.523599)
bpy.context.view_layer.update()
